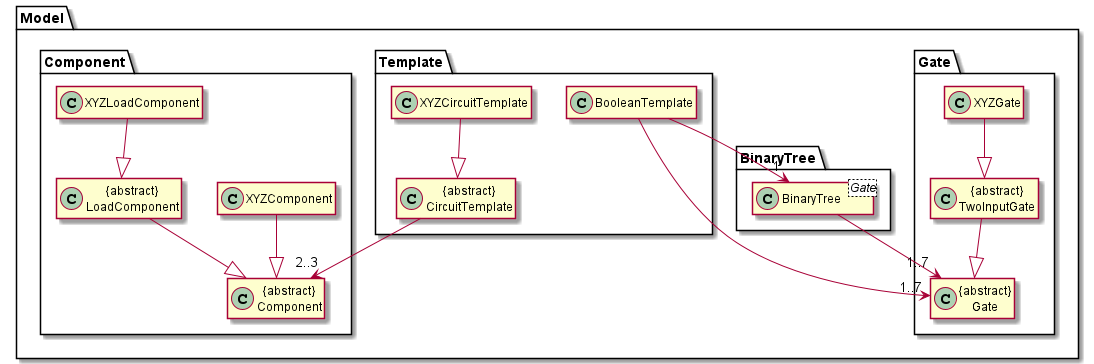

The diagram above was rendered by PlantUML. Its source (embedded in the PNG):
@startuml

hide member

package Model {
package Template {
    Class XYZCircuitTemplate
    Class "{abstract}\nCircuitTemplate" as CircuitTemplate
    Class BooleanTemplate
}

package Component {

    Class XYZComponent
    Class XYZLoadComponent
    Class "{abstract}\nComponent" as Component
    Class "{abstract}\nLoadComponent" as LoadComponent

}

package Gate {
    Class XYZGate
    Class "{abstract}\nTwoInputGate" as TwoInput
    Class "{abstract}\nGate" as Gate
}

package BinaryTree {
    Class BinaryTree<Gate>
}
}

XYZCircuitTemplate --|> CircuitTemplate

CircuitTemplate --> "2..3" Component
LoadComponent --|> Component
XYZComponent --|> Component
XYZLoadComponent --|> LoadComponent

BooleanTemplate --> "1" BinaryTree
BooleanTemplate --> "1..7"Gate
BinaryTree --> "1..7" Gate

XYZGate --|> TwoInput
TwoInput --|> Gate

@enduml